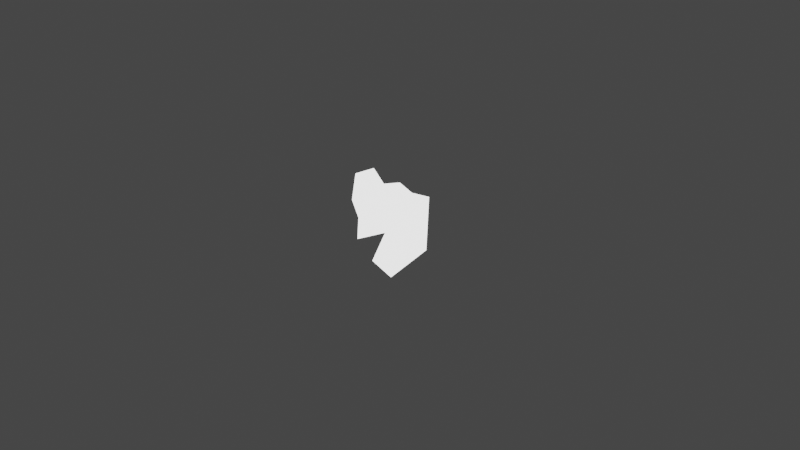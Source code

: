 # Source: non_multiple_sequence.blend  (saved by Blender 2.82.7; exported with 4.5.12 LTS)
import bpy
from mathutils import Matrix  # noqa: F401  (used for matrix-valued properties, if any)

bpy.ops.wm.read_factory_settings(use_empty=True)
scene = bpy.context.scene
scene.name = 'Scene'

# ---- collections
col_collection = bpy.data.collections.new('Collection'); scene.collection.children.link(col_collection)

# ---- materials (node trees are filled in below, after node groups)
mat_default_obj_001 = bpy.data.materials.new('Default OBJ.001')
mat_default_obj_001.use_transparent_shadow = False

# ---- material node trees
mat_default_obj_001.use_nodes = True; mat_default_obj_001.node_tree.nodes.clear()
_N = mat_default_obj_001.node_tree.nodes; _L = mat_default_obj_001.node_tree.links
n0 = _N.new('ShaderNodeOutputMaterial'); n0.name = 'Material Output'; n0.location = (300, 300)
n1 = _N.new('ShaderNodeEmission'); n1.name = 'Emission'; n1.location = (10, 300)
n1.inputs[1].default_value = 2.0
_L.new(n1.outputs[0], n0.inputs[0])
n0.is_active_output = True

# ---- world
world_world = bpy.data.worlds.new('World'); scene.world = world_world
world_world.use_nodes = True; world_world.node_tree.nodes.clear()
_N = world_world.node_tree.nodes; _L = world_world.node_tree.links
n0 = _N.new('ShaderNodeOutputWorld'); n0.name = 'World Output'; n0.location = (300, 300)
n1 = _N.new('ShaderNodeBackground'); n1.name = 'Background'; n1.location = (10, 300)
n1.inputs[0].default_value = (0.05088, 0.05088, 0.05088, 1.0)
_L.new(n1.outputs[0], n0.inputs[0])
n0.is_active_output = True
world_world.color = (0.05088, 0.05088, 0.05088)
world_world.use_sun_shadow = False
world_world.sun_shadow_jitter_overblur = 0.0

# ---- cameras
cam_camera = bpy.data.cameras.new('Camera')
cam_camera.type = 'ORTHO'
cam_camera.clip_end = 1e+05
cam_camera.ortho_scale = 5000.0

# ---- meshes
me_california_001 = bpy.data.meshes.new('california.001')
me_california_001.from_pydata([(-56.68, -327.3, 1.083e-06), (-173.0, -223.3, -3.145e-06), (-93.61, -48.56, -6.046e-06), (-266.0, -87.49, -3.406e-06), (-259.9, 46.63, -3.379e-06), (-300.2, 157.7, -9.785e-06), (-278.0, 322.5, 0.0), (-300.2, 157.7, -9.785e-06), (-278.0, 322.5, 0.0), (-163.5, 356.4, -1.481e-06), (-100.9, 258.1, -9.828e-06), (-1.269, 265.6, -2.886e-06), (75.09, 201.3, -2.172e-06), (182.1, 175.4, -1.87e-05), (164.1, -157.5, -1.063e-05)], [(6, 8)], [(0, 1, 2, 3, 4, 5, 7, 8, 9, 10, 11, 12, 13, 14)])
me_california_001.materials.append(mat_default_obj_001)
me_california_001.use_remesh_fix_poles = True
me_california_001.use_remesh_preserve_attributes = False
me_california_001.use_mirror_vertex_groups = False
me_california_001.update()
me_simple = bpy.data.meshes.new('Simple')
me_simple.from_pydata([(-56.68, -327.3, 0.0), (-173.0, -223.3, 0.0), (-93.61, -48.56, 0.0), (-266.0, -87.49, 0.0), (-259.9, 46.63, 0.0), (-300.2, 157.7, 0.0), (-278.0, 322.5, 0.0), (-163.5, 356.4, 0.0), (-100.9, 258.1, 0.0), (-1.269, 265.6, 0.0), (75.09, 201.3, 0.0), (182.1, 175.4, 0.0), (164.1, -157.5, 0.0), (-56.68, -327.3, 0.0)], [], [(1, 2, 3, 4, 5, 6, 7, 8, 9, 10, 11, 12, 13, 0)])
me_simple.materials.append(mat_default_obj_001)
me_simple.use_remesh_fix_poles = True
me_simple.use_remesh_preserve_attributes = False
me_simple.use_mirror_vertex_groups = False
me_simple.update()

# ---- objects
ob_camera = bpy.data.objects.new('Camera', cam_camera)
ob_random = bpy.data.objects.new('random', me_california_001)
ob_simple = bpy.data.objects.new('Simple', me_simple)

# ---- transforms, parenting, visibility, modifiers, constraints
ob_camera.location = (0.0, -500.0, 0.0)
ob_camera.rotation_euler = (1.571, 0.0, 0.0)
ob_camera.lock_rotations_4d = False
ob_camera.empty_display_type = 'ARROWS'
ob_camera.color = (0.0, 0.0, 0.0, 0.0)
ob_camera.display_type = 'WIRE'
ob_camera.lineart.crease_threshold = 0.0
ob_random.location = (0.0, 0.0, 0.0)
ob_random.rotation_euler = (1.571, 0.0, 0.0)
ob_random.hide_render = True
ob_random.lineart.crease_threshold = 0.0
ob_simple.location = (0.0, 0.0, 0.0)
ob_simple.rotation_euler = (1.571, 0.0, 0.0)
ob_simple.lineart.crease_threshold = 0.0

# ---- collection membership
col_collection.objects.link(ob_camera)
col_collection.objects.link(ob_random)
col_collection.objects.link(ob_simple)

# ---- scene / render settings (as saved in the file)
scene.camera = ob_camera
scene.frame_start = 1; scene.frame_end = 270; scene.frame_set(1)
scene.render.engine = 'BLENDER_EEVEE_NEXT'
scene.render.image_settings.file_format = 'FFMPEG'
scene.render.image_settings.color_mode = 'RGB'
scene.cycles.use_denoising = False
scene.cycles.samples = 128
scene.cycles.sampling_pattern = 'TABULATED_SOBOL'
scene.cycles.use_adaptive_sampling = False
scene.cycles.use_light_tree = False
scene.view_settings.view_transform = 'Filmic'
bpy.context.view_layer.update()
